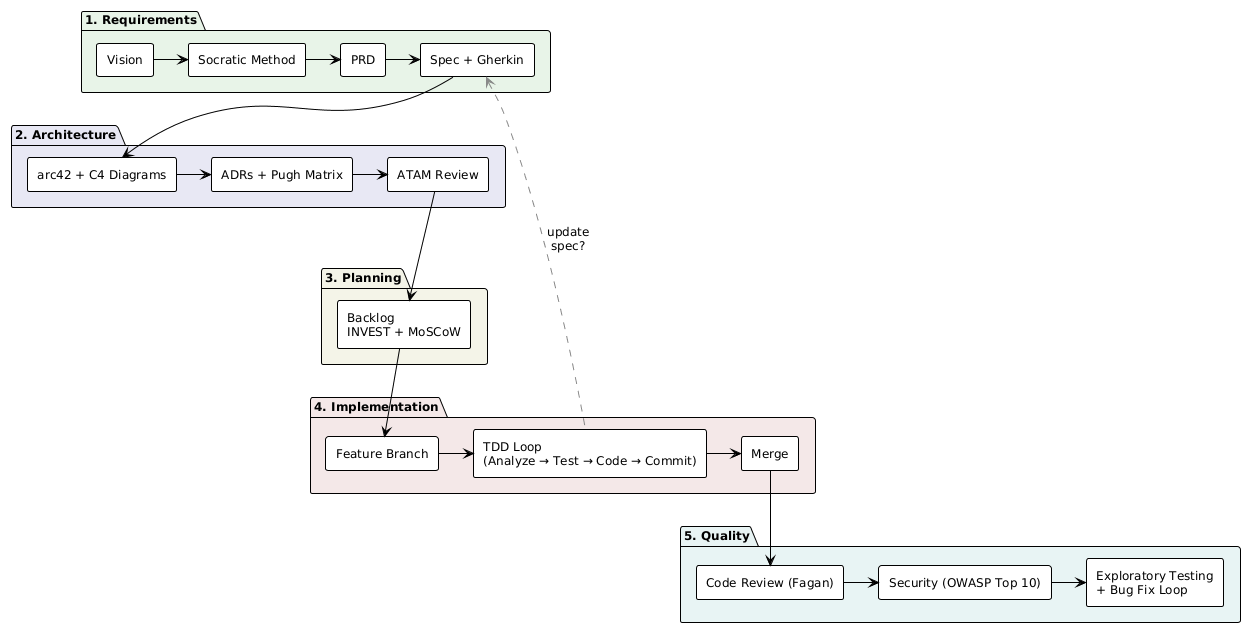

The diagram above was rendered by PlantUML. Its source (embedded in the PNG):
@startuml
!theme plain
skinparam componentStyle rectangle
skinparam defaultFontSize 12

package "1. Requirements" as P1 #e8f4e8 {
  [Vision] as V
  [Socratic Method] as SM
  [PRD] as PRD
  [Spec + Gherkin] as SPEC
}

package "2. Architecture" as P2 #e8e8f4 {
  [arc42 + C4 Diagrams] as ARC
  [ADRs + Pugh Matrix] as ADR
  [ATAM Review] as ATAM
}

package "3. Planning" as P3 #f4f4e8 {
  [Backlog\nINVEST + MoSCoW] as BL
}

package "4. Implementation" as P4 #f4e8e8 {
  [Feature Branch] as FB
  [TDD Loop\n(Analyze → Test → Code → Commit)] as TDD
  [Merge] as MG
}

package "5. Quality" as P5 #e8f4f4 {
  [Code Review (Fagan)] as CR
  [Security (OWASP Top 10)] as SEC
  [Exploratory Testing\n+ Bug Fix Loop] as ET
}

V -right-> SM
SM -right-> PRD
PRD -right-> SPEC

SPEC -down-> ARC
ARC -right-> ADR
ADR -right-> ATAM

ATAM -down-> BL

BL -down-> FB
FB -right-> TDD
TDD -right-> MG

MG -down-> CR
CR -right-> SEC
SEC -right-> ET

TDD -[dashed,#888]up-> SPEC : update\nspec?
@enduml